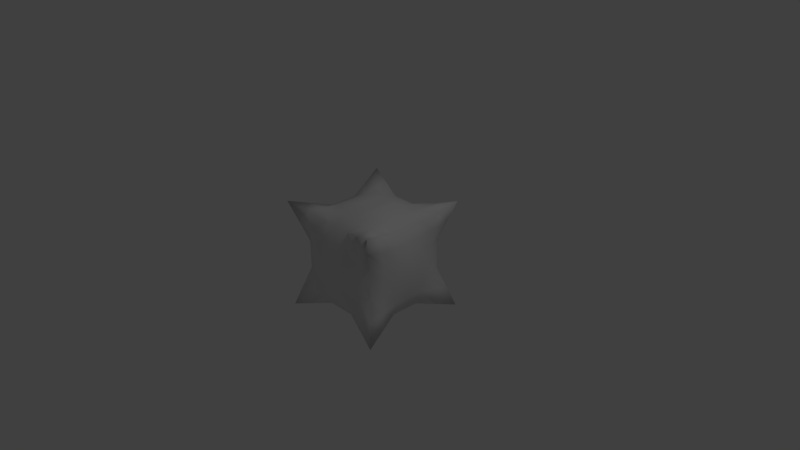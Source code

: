 # Source: mine_spikeball.blend  (saved by Blender 2.64.0; exported with 4.5.12 LTS)
import bpy
from mathutils import Matrix  # noqa: F401  (used for matrix-valued properties, if any)

bpy.ops.wm.read_factory_settings(use_empty=True)
scene = bpy.context.scene
scene.name = 'Scene'

# ---- collections
col_collection_1 = bpy.data.collections.new('Collection 1'); scene.collection.children.link(col_collection_1)

# ---- materials (node trees are filled in below, after node groups)
mat_material = bpy.data.materials.new('Material')
mat_material.alpha_threshold = 0.0
mat_material.use_transparent_shadow = False
mat_material.roughness = 0.5
mat_material.line_color = (0.0, 0.0, 0.0, 1.0)

# ---- material node trees

# ---- world
world_world = bpy.data.worlds.new('World'); scene.world = world_world
world_world.color = (0.05088, 0.05088, 0.05088)
world_world.use_sun_shadow = False
world_world.sun_shadow_jitter_overblur = 0.0
world_world.cycles.sampling_method = 'MANUAL'
world_world.cycles.sample_map_resolution = 256

# ---- cameras
cam_camera = bpy.data.cameras.new('Camera')
cam_camera.clip_end = 100.0
cam_camera.lens = 35.0
cam_camera.sensor_width = 32.0
cam_camera.sensor_height = 18.0
cam_camera.ortho_scale = 7.314
cam_camera.dof.focus_distance = 0.0
cam_camera.dof.aperture_fstop = 128.0

# ---- lights
light_lamp = bpy.data.lights.new('Lamp', 'POINT')
light_lamp.transmission_factor = 0.0
light_lamp.cutoff_distance = 30.0
light_lamp.energy = 100.0
light_lamp.shadow_buffer_clip_start = 1.001
light_lamp.shadow_soft_size = 1.0
light_lamp.shadow_maximum_resolution = 0.006
light_lamp.use_absolute_resolution = True
light_lamp.cycles.use_multiple_importance_sampling = False

# ---- meshes
me_cube = bpy.data.meshes.new('Cube')
me_cube.from_pydata([(0.7522, 0.7522, -0.7522), (0.7522, -0.7522, -0.7522), (0.7522, 0.7522, 0.7522), (0.7522, -0.7522, 0.7522), (0.5722, 0.1907, -0.5722), (0.5722, -0.1907, -0.5722), (0.1907, 0.5722, -0.5722), (0.5722, 0.5722, -0.1907), (0.5722, 0.5722, 0.1907), (0.1907, -0.5722, -0.5722), (0.5722, -0.5722, -0.1907), (0.5722, -0.5722, 0.1907), (0.5722, 0.1907, 0.5722), (0.5722, -0.1907, 0.5722), (0.1907, 0.5722, 0.5722), (0.1907, -0.5722, 0.5722), (0.2021, 0.2021, -0.6858), (0.2021, -0.2021, -0.6858), (0.2021, 0.2021, 0.726), (0.2021, -0.2021, 0.726), (0.6814, 0.2021, -0.2021), (0.6814, -0.2021, -0.2021), (0.6814, 0.2021, 0.2021), (0.6814, -0.2021, 0.2021), (0.2021, -0.7007, -0.2021), (0.2021, -0.7007, 0.2021), (0.2021, 0.7121, 0.2021), (0.2021, 0.7121, -0.2021), (0.0, 0.5722, -0.5722), (0.0, -0.5722, -0.5722), (0.0, 0.5722, 0.5722), (0.0, -0.5722, 0.5722), (0.0, 0.2021, -0.6858), (0.0, -0.2021, -0.6858), (0.0, 0.2021, 0.726), (0.0, -0.2021, 0.726), (0.0, -0.7007, -0.2021), (0.0, -0.7007, 0.2021), (0.0, 0.7121, 0.2021), (0.0, 0.7121, -0.2021), (0.6622, -0.4715, -0.6622), (0.6622, 0.6622, 0.4715), (0.6622, -0.6622, 0.4715), (0.6622, -0.4715, 0.6622), (0.6622, 0.4715, -0.6622), (0.5722, -2.98e-08, -0.5722), (0.4715, 0.6622, -0.6622), (0.09537, 0.5722, -0.5722), (0.6622, 0.6622, -0.4715), (0.5722, 0.5722, 0.0), (0.4715, -0.6622, -0.6622), (0.09537, -0.5722, -0.5722), (0.6622, -0.6622, -0.4715), (0.5722, -0.5722, 0.0), (0.6622, 0.4715, 0.6622), (0.5722, -3.278e-07, 0.5722), (0.4715, 0.6622, 0.6622), (0.09537, 0.5722, 0.5722), (0.4715, -0.6622, 0.6622), (0.09537, -0.5722, 0.5722), (0.3872, 0.1964, -0.629), (0.101, 0.2021, -0.6858), (0.3872, -0.1964, -0.629), (0.101, -0.2021, -0.6858), (0.1964, 0.3872, -0.629), (0.2021, 2.98e-08, -0.6858), (0.1964, -0.3872, -0.629), (0.1964, -0.3872, 0.6491), (0.1964, 0.3872, 0.6491), (0.2021, -1.788e-07, 0.726), (0.3872, 0.1964, 0.6491), (0.3872, -0.1964, 0.6491), (0.101, 0.2021, 0.726), (0.101, -0.2021, 0.726), (0.6268, -0.3872, -0.1964), (0.6268, 0.3872, -0.1964), (0.6814, -1.49e-07, -0.2021), (0.6268, -0.3872, 0.1964), (0.6268, 0.3872, 0.1964), (0.6814, -2.533e-07, 0.2021), (0.6268, 0.1964, -0.3872), (0.6268, -0.1964, -0.3872), (0.6814, 0.2021, 0.0), (0.6814, -0.2021, 0.0), (0.6268, 0.1964, 0.3872), (0.6268, -0.1964, 0.3872), (0.3872, -0.6365, -0.1964), (0.101, -0.7007, -0.2021), (0.3872, -0.6365, 0.1964), (0.101, -0.7007, 0.2021), (0.1964, -0.6365, -0.3872), (0.2021, -0.7007, 0.0), (0.1964, -0.6365, 0.3872), (0.3872, 0.6422, 0.1964), (0.101, 0.7121, 0.2021), (0.3872, 0.6422, -0.1964), (0.101, 0.7121, -0.2021), (0.1964, 0.6422, 0.3872), (0.2021, 0.7121, 0.0), (0.1964, 0.6422, -0.3872), (0.0, 0.3872, -0.629), (0.0, 7.451e-08, -0.6858), (0.0, -0.3872, -0.629), (0.0, -0.3872, 0.6491), (0.0, 0.3872, 0.6491), (0.0, -1.043e-07, 0.726), (0.0, -0.6365, -0.3872), (0.0, -0.7007, 0.0), (0.0, -0.6365, 0.3872), (0.0, 0.6422, 0.3872), (0.0, 0.7121, 0.0), (0.0, 0.6422, -0.3872), (0.6445, -0.4293, 0.4293), (0.4293, 0.4293, -0.6456), (0.3872, 0.0, -0.629), (0.4293, -0.4293, -0.6456), (0.4293, -0.4293, 0.6557), (0.4293, 0.4293, 0.6557), (0.3872, -2.533e-07, 0.6491), (0.6445, -0.4293, -0.4293), (0.6268, -0.3872, 0.0), (0.6445, 0.4293, -0.4293), (0.6268, -1.043e-07, -0.3872), (0.6268, 0.3872, 0.0), (0.6814, -1.937e-07, 0.0), (0.6445, 0.4293, 0.4293), (0.6268, -2.831e-07, 0.3872), (0.4293, -0.6493, -0.4293), (0.3872, -0.6365, 0.0), (0.4293, -0.6493, 0.4293), (0.4293, 0.6522, 0.4293), (0.3872, 0.6422, 0.0), (0.4293, 0.6522, -0.4293), (0.09821, 0.3872, -0.629), (0.101, 5.215e-08, -0.6858), (0.09821, -0.3872, -0.629), (0.09821, -0.3872, 0.6491), (0.09821, 0.3872, 0.6491), (0.101, -1.341e-07, 0.726), (0.09821, -0.6365, -0.3872), (0.101, -0.7007, 0.0), (0.09821, -0.6365, 0.3872), (0.09821, 0.6422, 0.3872), (0.101, 0.7121, 0.0), (0.09821, 0.6422, -0.3872)], [], [(112, 43, 3, 42), (113, 60, 16, 64), (114, 62, 17, 65), (115, 50, 9, 66), (116, 67, 15, 58), (117, 68, 18, 70), (118, 69, 19, 71), (119, 74, 10, 52), (120, 77, 11, 53), (121, 75, 20, 80), (122, 76, 21, 81), (123, 78, 22, 82), (124, 79, 23, 83), (125, 54, 12, 84), (126, 55, 13, 85), (127, 86, 24, 90), (128, 88, 25, 91), (129, 58, 15, 92), (130, 93, 26, 97), (131, 95, 27, 98), (132, 46, 6, 99), (133, 61, 32, 100), (134, 63, 33, 101), (135, 51, 29, 102), (136, 103, 31, 59), (137, 104, 34, 72), (138, 105, 35, 73), (139, 87, 36, 106), (140, 89, 37, 107), (141, 59, 31, 108), (142, 94, 38, 109), (143, 96, 39, 110), (144, 47, 28, 111), (77, 112, 42, 11), (23, 85, 112, 77), (85, 13, 43, 112), (46, 113, 64, 6), (0, 44, 113, 46), (44, 4, 60, 113), (60, 114, 65, 16), (4, 45, 114, 60), (45, 5, 62, 114), (62, 115, 66, 17), (5, 40, 115, 62), (40, 1, 50, 115), (43, 116, 58, 3), (13, 71, 116, 43), (71, 19, 67, 116), (54, 117, 70, 12), (2, 56, 117, 54), (56, 14, 68, 117), (55, 118, 71, 13), (12, 70, 118, 55), (70, 18, 69, 118), (40, 119, 52, 1), (5, 81, 119, 40), (81, 21, 74, 119), (74, 120, 53, 10), (21, 83, 120, 74), (83, 23, 77, 120), (44, 121, 80, 4), (0, 48, 121, 44), (48, 7, 75, 121), (45, 122, 81, 5), (4, 80, 122, 45), (80, 20, 76, 122), (75, 123, 82, 20), (7, 49, 123, 75), (49, 8, 78, 123), (76, 124, 83, 21), (20, 82, 124, 76), (82, 22, 79, 124), (78, 125, 84, 22), (8, 41, 125, 78), (41, 2, 54, 125), (79, 126, 85, 23), (22, 84, 126, 79), (84, 12, 55, 126), (50, 127, 90, 9), (1, 52, 127, 50), (52, 10, 86, 127), (86, 128, 91, 24), (10, 53, 128, 86), (53, 11, 88, 128), (88, 129, 92, 25), (11, 42, 129, 88), (42, 3, 58, 129), (56, 130, 97, 14), (2, 41, 130, 56), (41, 8, 93, 130), (93, 131, 98, 26), (8, 49, 131, 93), (49, 7, 95, 131), (95, 132, 99, 27), (7, 48, 132, 95), (48, 0, 46, 132), (47, 133, 100, 28), (6, 64, 133, 47), (64, 16, 61, 133), (61, 134, 101, 32), (16, 65, 134, 61), (65, 17, 63, 134), (63, 135, 102, 33), (17, 66, 135, 63), (66, 9, 51, 135), (67, 136, 59, 15), (19, 73, 136, 67), (73, 35, 103, 136), (68, 137, 72, 18), (14, 57, 137, 68), (57, 30, 104, 137), (69, 138, 73, 19), (18, 72, 138, 69), (72, 34, 105, 138), (51, 139, 106, 29), (9, 90, 139, 51), (90, 24, 87, 139), (87, 140, 107, 36), (24, 91, 140, 87), (91, 25, 89, 140), (89, 141, 108, 37), (25, 92, 141, 89), (92, 15, 59, 141), (57, 142, 109, 30), (14, 97, 142, 57), (97, 26, 94, 142), (94, 143, 110, 38), (26, 98, 143, 94), (98, 27, 96, 143), (96, 144, 111, 39), (27, 99, 144, 96), (99, 6, 47, 144)])
me_cube.polygons.foreach_set('use_smooth', [True] * 132)
me_cube.materials.append(mat_material)
me_cube.use_remesh_preserve_volume = False
me_cube.use_remesh_preserve_attributes = False
me_cube.use_mirror_vertex_groups = False
me_cube.update()

# ---- objects
ob_cube = bpy.data.objects.new('Cube', me_cube)
ob_lamp = bpy.data.objects.new('Lamp', light_lamp)
ob_camera = bpy.data.objects.new('Camera', cam_camera)

# ---- transforms, parenting, visibility, modifiers, constraints
ob_cube.location = (0.0, 0.0, 0.0)
ob_cube.lock_rotations_4d = False
ob_cube.empty_display_type = 'ARROWS'
ob_cube.lineart.crease_threshold = 0.0
_m = ob_cube.modifiers.new('Mirror', 'MIRROR')
_m.use_clip = True
ob_lamp.location = (4.076, 1.005, 5.904)
ob_lamp.rotation_euler = (0.6503, 0.05522, 1.866)
ob_lamp.lock_rotations_4d = False
ob_lamp.empty_display_type = 'ARROWS'
ob_lamp.color = (0.0, 0.0, 0.0, 0.0)
ob_lamp.lineart.crease_threshold = 0.0
ob_camera.location = (7.481, -6.508, 5.344)
ob_camera.rotation_euler = (1.109, 0.01082, 0.8149)
ob_camera.lock_rotations_4d = False
ob_camera.empty_display_type = 'ARROWS'
ob_camera.color = (0.0, 0.0, 0.0, 0.0)
ob_camera.display_type = 'WIRE'
ob_camera.lineart.crease_threshold = 0.0

# ---- collection membership
col_collection_1.objects.link(ob_cube)
col_collection_1.objects.link(ob_lamp)
col_collection_1.objects.link(ob_camera)

# ---- scene / render settings (as saved in the file)
scene.camera = ob_camera
scene.frame_start = 1; scene.frame_end = 250; scene.frame_set(1)
scene.render.engine = 'BLENDER_EEVEE_NEXT'
scene.render.image_settings.color_mode = 'RGB'
scene.render.image_settings.compression = 90
scene.render.resolution_percentage = 50
scene.render.dither_intensity = 0.0
scene.render.bake_margin = 2
scene.render.bake_bias = 0.0
scene.cycles.use_denoising = False
scene.cycles.samples = 10
scene.cycles.sampling_pattern = 'TABULATED_SOBOL'
scene.cycles.light_sampling_threshold = 0.0
scene.cycles.use_adaptive_sampling = False
scene.cycles.use_light_tree = False
scene.cycles.blur_glossy = 0.0
scene.cycles.volume_bounces = 1
scene.cycles.pixel_filter_type = 'GAUSSIAN'
scene.cycles.sample_clamp_indirect = 0.0
scene.view_settings.view_transform = 'Standard'
bpy.context.view_layer.update()
